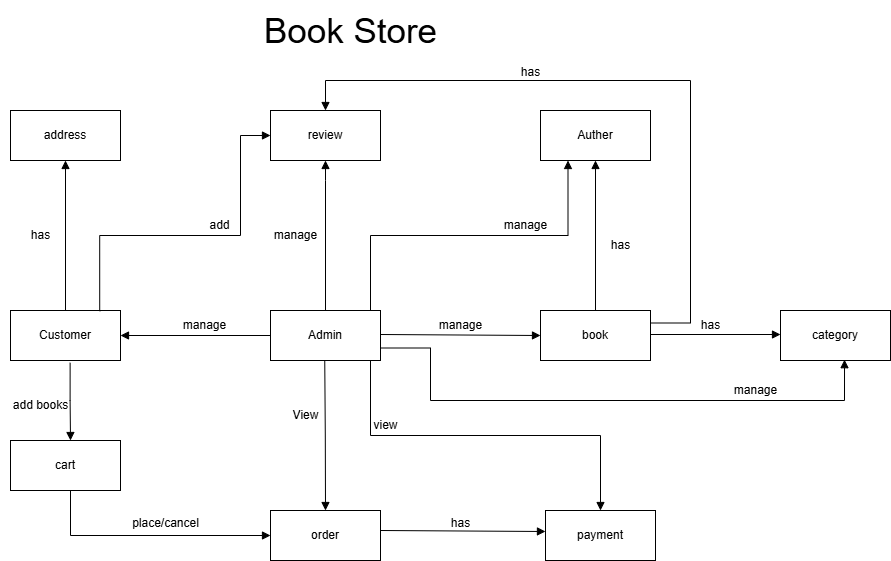

The diagram above was exported from draw.io. Its source (the exported page's mxGraphModel, read from the mxfile embedded in the PNG):
<mxGraphModel dx="1489" dy="764" grid="1" gridSize="10" guides="1" tooltips="1" connect="1" arrows="1" fold="1" page="1" pageScale="1" pageWidth="827" pageHeight="1169" math="0" shadow="0">
  <root>
    <mxCell id="0" />
    <mxCell id="1" parent="0" />
    <mxCell id="ljsmPzAKcAmuWnMjQBls-5" value="address" style="html=1;whiteSpace=wrap;" parent="1" vertex="1">
      <mxGeometry x="180" y="320" width="110" height="50" as="geometry" />
    </mxCell>
    <mxCell id="ljsmPzAKcAmuWnMjQBls-8" value="payment" style="html=1;whiteSpace=wrap;" parent="1" vertex="1">
      <mxGeometry x="715" y="720" width="110" height="50" as="geometry" />
    </mxCell>
    <mxCell id="ljsmPzAKcAmuWnMjQBls-33" value="Auther" style="html=1;whiteSpace=wrap;" parent="1" vertex="1">
      <mxGeometry x="710" y="320" width="110" height="50" as="geometry" />
    </mxCell>
    <mxCell id="ElaRtOANsIkFTvywmTOD-1" value="Admin" style="html=1;whiteSpace=wrap;" parent="1" vertex="1">
      <mxGeometry x="440" y="520" width="110" height="50" as="geometry" />
    </mxCell>
    <mxCell id="ElaRtOANsIkFTvywmTOD-2" value="Customer" style="html=1;whiteSpace=wrap;" parent="1" vertex="1">
      <mxGeometry x="180" y="520" width="110" height="50" as="geometry" />
    </mxCell>
    <mxCell id="ElaRtOANsIkFTvywmTOD-3" value="order" style="html=1;whiteSpace=wrap;" parent="1" vertex="1">
      <mxGeometry x="440" y="720" width="110" height="50" as="geometry" />
    </mxCell>
    <mxCell id="ElaRtOANsIkFTvywmTOD-4" value="book" style="html=1;whiteSpace=wrap;" parent="1" vertex="1">
      <mxGeometry x="710" y="520" width="110" height="50" as="geometry" />
    </mxCell>
    <mxCell id="ElaRtOANsIkFTvywmTOD-5" value="category" style="html=1;whiteSpace=wrap;" parent="1" vertex="1">
      <mxGeometry x="950" y="520" width="110" height="50" as="geometry" />
    </mxCell>
    <mxCell id="ElaRtOANsIkFTvywmTOD-6" value="review" style="html=1;whiteSpace=wrap;" parent="1" vertex="1">
      <mxGeometry x="440" y="320" width="110" height="50" as="geometry" />
    </mxCell>
    <mxCell id="ElaRtOANsIkFTvywmTOD-7" value="" style="endArrow=block;endFill=1;html=1;edgeStyle=orthogonalEdgeStyle;align=left;verticalAlign=top;rounded=0;entryX=0.5;entryY=0;entryDx=0;entryDy=0;exitX=0.5;exitY=1;exitDx=0;exitDy=0;" parent="1" target="ElaRtOANsIkFTvywmTOD-3" edge="1">
      <mxGeometry x="-1" relative="1" as="geometry">
        <mxPoint x="494.25" y="570" as="sourcePoint" />
        <mxPoint x="495.25" y="689" as="targetPoint" />
      </mxGeometry>
    </mxCell>
    <mxCell id="ElaRtOANsIkFTvywmTOD-8" value="" style="endArrow=block;endFill=1;html=1;edgeStyle=orthogonalEdgeStyle;align=left;verticalAlign=top;rounded=0;entryX=0.5;entryY=0;entryDx=0;entryDy=0;exitX=1;exitY=0.25;exitDx=0;exitDy=0;" parent="1" source="ElaRtOANsIkFTvywmTOD-4" target="ElaRtOANsIkFTvywmTOD-6" edge="1">
      <mxGeometry x="-1" relative="1" as="geometry">
        <mxPoint x="764.38" y="570" as="sourcePoint" />
        <mxPoint x="765.13" y="720" as="targetPoint" />
        <Array as="points">
          <mxPoint x="860" y="533" />
          <mxPoint x="860" y="290" />
          <mxPoint x="495" y="290" />
        </Array>
      </mxGeometry>
    </mxCell>
    <mxCell id="ElaRtOANsIkFTvywmTOD-9" value="" style="endArrow=block;endFill=1;html=1;edgeStyle=orthogonalEdgeStyle;align=left;verticalAlign=top;rounded=0;entryX=0.5;entryY=1;entryDx=0;entryDy=0;exitX=0.5;exitY=0;exitDx=0;exitDy=0;" parent="1" source="ElaRtOANsIkFTvywmTOD-2" target="ljsmPzAKcAmuWnMjQBls-5" edge="1">
      <mxGeometry x="-1" relative="1" as="geometry">
        <mxPoint x="530" y="440" as="sourcePoint" />
        <mxPoint x="690" y="440" as="targetPoint" />
      </mxGeometry>
    </mxCell>
    <mxCell id="ElaRtOANsIkFTvywmTOD-12" value="" style="endArrow=block;endFill=1;html=1;edgeStyle=orthogonalEdgeStyle;align=left;verticalAlign=top;rounded=0;entryX=0.5;entryY=1;entryDx=0;entryDy=0;" parent="1" source="ElaRtOANsIkFTvywmTOD-1" target="ElaRtOANsIkFTvywmTOD-6" edge="1">
      <mxGeometry x="-1" relative="1" as="geometry">
        <mxPoint x="800" y="380" as="sourcePoint" />
        <mxPoint x="580" y="400" as="targetPoint" />
        <Array as="points">
          <mxPoint x="495" y="390" />
          <mxPoint x="495" y="390" />
        </Array>
      </mxGeometry>
    </mxCell>
    <mxCell id="ElaRtOANsIkFTvywmTOD-13" value="" style="endArrow=block;endFill=1;html=1;edgeStyle=orthogonalEdgeStyle;align=left;verticalAlign=top;rounded=0;entryX=0.5;entryY=1;entryDx=0;entryDy=0;exitX=0.5;exitY=0;exitDx=0;exitDy=0;" parent="1" source="ElaRtOANsIkFTvywmTOD-4" target="ljsmPzAKcAmuWnMjQBls-33" edge="1">
      <mxGeometry x="-1" relative="1" as="geometry">
        <mxPoint x="760" y="530" as="sourcePoint" />
        <mxPoint x="760" y="380" as="targetPoint" />
      </mxGeometry>
    </mxCell>
    <mxCell id="ElaRtOANsIkFTvywmTOD-14" value="" style="endArrow=block;endFill=1;html=1;edgeStyle=orthogonalEdgeStyle;align=left;verticalAlign=top;rounded=0;entryX=0;entryY=0.5;entryDx=0;entryDy=0;exitX=1;exitY=0.5;exitDx=0;exitDy=0;" parent="1" edge="1">
      <mxGeometry x="-1" relative="1" as="geometry">
        <mxPoint x="820" y="546" as="sourcePoint" />
        <mxPoint x="950" y="544" as="targetPoint" />
        <Array as="points">
          <mxPoint x="820" y="544" />
        </Array>
      </mxGeometry>
    </mxCell>
    <mxCell id="ElaRtOANsIkFTvywmTOD-15" value="" style="endArrow=block;endFill=1;html=1;edgeStyle=orthogonalEdgeStyle;align=left;verticalAlign=top;rounded=0;entryX=0;entryY=0.5;entryDx=0;entryDy=0;exitX=1;exitY=0.5;exitDx=0;exitDy=0;" parent="1" target="ElaRtOANsIkFTvywmTOD-4" edge="1">
      <mxGeometry x="-1" relative="1" as="geometry">
        <mxPoint x="550" y="546" as="sourcePoint" />
        <mxPoint x="680" y="544" as="targetPoint" />
        <Array as="points">
          <mxPoint x="550" y="544" />
          <mxPoint x="710" y="544" />
        </Array>
      </mxGeometry>
    </mxCell>
    <mxCell id="ElaRtOANsIkFTvywmTOD-17" value="" style="endArrow=block;endFill=1;html=1;edgeStyle=orthogonalEdgeStyle;align=left;verticalAlign=top;rounded=0;entryX=1;entryY=0.5;entryDx=0;entryDy=0;exitX=0;exitY=0.5;exitDx=0;exitDy=0;" parent="1" source="ElaRtOANsIkFTvywmTOD-1" target="ElaRtOANsIkFTvywmTOD-2" edge="1">
      <mxGeometry x="-1" relative="1" as="geometry">
        <mxPoint x="338" y="590" as="sourcePoint" />
        <mxPoint x="338" y="440" as="targetPoint" />
      </mxGeometry>
    </mxCell>
    <mxCell id="ElaRtOANsIkFTvywmTOD-18" value="" style="endArrow=block;endFill=1;html=1;edgeStyle=orthogonalEdgeStyle;align=left;verticalAlign=top;rounded=0;entryX=0;entryY=0.5;entryDx=0;entryDy=0;exitX=0.364;exitY=1;exitDx=0;exitDy=0;exitPerimeter=0;" parent="1" target="ElaRtOANsIkFTvywmTOD-3" edge="1" source="Lh6hAtGAXalUpD3Go5gB-1">
      <mxGeometry x="-1" relative="1" as="geometry">
        <mxPoint x="230" y="580" as="sourcePoint" />
        <mxPoint x="235.09" y="720" as="targetPoint" />
        <Array as="points">
          <mxPoint x="240" y="700" />
          <mxPoint x="240" y="745" />
        </Array>
      </mxGeometry>
    </mxCell>
    <mxCell id="ElaRtOANsIkFTvywmTOD-19" value="place/cancel" style="text;html=1;align=center;verticalAlign=middle;resizable=0;points=[];autosize=1;strokeColor=none;fillColor=none;" parent="1" vertex="1">
      <mxGeometry x="290" y="718" width="90" height="30" as="geometry" />
    </mxCell>
    <mxCell id="ElaRtOANsIkFTvywmTOD-20" value="" style="endArrow=block;endFill=1;html=1;edgeStyle=orthogonalEdgeStyle;align=left;verticalAlign=top;rounded=0;entryX=0;entryY=0.5;entryDx=0;entryDy=0;exitX=1;exitY=0.5;exitDx=0;exitDy=0;" parent="1" source="ElaRtOANsIkFTvywmTOD-3" edge="1">
      <mxGeometry x="-1" relative="1" as="geometry">
        <mxPoint x="554.96" y="742" as="sourcePoint" />
        <mxPoint x="714.96" y="741" as="targetPoint" />
        <Array as="points">
          <mxPoint x="550" y="740" />
          <mxPoint x="715" y="740" />
        </Array>
      </mxGeometry>
    </mxCell>
    <mxCell id="ElaRtOANsIkFTvywmTOD-21" value="has" style="text;html=1;align=center;verticalAlign=middle;resizable=0;points=[];autosize=1;strokeColor=none;fillColor=none;" parent="1" vertex="1">
      <mxGeometry x="610" y="718" width="40" height="30" as="geometry" />
    </mxCell>
    <mxCell id="ElaRtOANsIkFTvywmTOD-22" value="manage" style="text;html=1;align=center;verticalAlign=middle;resizable=0;points=[];autosize=1;strokeColor=none;fillColor=none;" parent="1" vertex="1">
      <mxGeometry x="339" y="520" width="70" height="30" as="geometry" />
    </mxCell>
    <mxCell id="ElaRtOANsIkFTvywmTOD-23" value="manage" style="text;html=1;align=center;verticalAlign=middle;resizable=0;points=[];autosize=1;strokeColor=none;fillColor=none;" parent="1" vertex="1">
      <mxGeometry x="430" y="430" width="70" height="30" as="geometry" />
    </mxCell>
    <mxCell id="ElaRtOANsIkFTvywmTOD-24" value="manage" style="text;html=1;align=center;verticalAlign=middle;resizable=0;points=[];autosize=1;strokeColor=none;fillColor=none;" parent="1" vertex="1">
      <mxGeometry x="595" y="520" width="70" height="30" as="geometry" />
    </mxCell>
    <mxCell id="ElaRtOANsIkFTvywmTOD-25" value="View" style="text;html=1;align=center;verticalAlign=middle;resizable=0;points=[];autosize=1;strokeColor=none;fillColor=none;" parent="1" vertex="1">
      <mxGeometry x="450" y="610" width="50" height="30" as="geometry" />
    </mxCell>
    <mxCell id="ElaRtOANsIkFTvywmTOD-26" value="has" style="text;html=1;align=center;verticalAlign=middle;resizable=0;points=[];autosize=1;strokeColor=none;fillColor=none;" parent="1" vertex="1">
      <mxGeometry x="770" y="440" width="40" height="30" as="geometry" />
    </mxCell>
    <mxCell id="ElaRtOANsIkFTvywmTOD-27" value="has" style="text;html=1;align=center;verticalAlign=middle;resizable=0;points=[];autosize=1;strokeColor=none;fillColor=none;" parent="1" vertex="1">
      <mxGeometry x="860" y="520" width="40" height="30" as="geometry" />
    </mxCell>
    <mxCell id="ElaRtOANsIkFTvywmTOD-28" value="has" style="text;html=1;align=center;verticalAlign=middle;resizable=0;points=[];autosize=1;strokeColor=none;fillColor=none;" parent="1" vertex="1">
      <mxGeometry x="190" y="430" width="40" height="30" as="geometry" />
    </mxCell>
    <mxCell id="ElaRtOANsIkFTvywmTOD-29" value="" style="endArrow=block;endFill=1;html=1;edgeStyle=orthogonalEdgeStyle;align=left;verticalAlign=top;rounded=0;entryX=0.5;entryY=0;entryDx=0;entryDy=0;exitX=1;exitY=1;exitDx=0;exitDy=0;" parent="1" source="ElaRtOANsIkFTvywmTOD-1" target="ljsmPzAKcAmuWnMjQBls-8" edge="1">
      <mxGeometry x="-1" relative="1" as="geometry">
        <mxPoint x="640" y="580" as="sourcePoint" />
        <mxPoint x="640.75" y="730" as="targetPoint" />
        <Array as="points">
          <mxPoint x="540" y="570" />
          <mxPoint x="540" y="645" />
          <mxPoint x="770" y="645" />
        </Array>
      </mxGeometry>
    </mxCell>
    <mxCell id="ElaRtOANsIkFTvywmTOD-30" value="view" style="text;html=1;align=center;verticalAlign=middle;resizable=0;points=[];autosize=1;strokeColor=none;fillColor=none;" parent="1" vertex="1">
      <mxGeometry x="530" y="620" width="50" height="30" as="geometry" />
    </mxCell>
    <mxCell id="ElaRtOANsIkFTvywmTOD-31" value="" style="endArrow=block;endFill=1;html=1;edgeStyle=orthogonalEdgeStyle;align=left;verticalAlign=top;rounded=0;entryX=0.25;entryY=1;entryDx=0;entryDy=0;exitX=1;exitY=0;exitDx=0;exitDy=0;" parent="1" source="ElaRtOANsIkFTvywmTOD-1" target="ljsmPzAKcAmuWnMjQBls-33" edge="1">
      <mxGeometry x="-1" relative="1" as="geometry">
        <mxPoint x="619.38" y="530" as="sourcePoint" />
        <mxPoint x="619.38" y="380" as="targetPoint" />
        <Array as="points">
          <mxPoint x="540" y="520" />
          <mxPoint x="540" y="445" />
          <mxPoint x="738" y="445" />
        </Array>
      </mxGeometry>
    </mxCell>
    <mxCell id="ElaRtOANsIkFTvywmTOD-32" value="manage" style="text;html=1;align=center;verticalAlign=middle;resizable=0;points=[];autosize=1;strokeColor=none;fillColor=none;" parent="1" vertex="1">
      <mxGeometry x="660" y="420" width="70" height="30" as="geometry" />
    </mxCell>
    <mxCell id="ElaRtOANsIkFTvywmTOD-33" value="" style="endArrow=block;endFill=1;html=1;edgeStyle=orthogonalEdgeStyle;align=left;verticalAlign=top;rounded=0;entryX=0;entryY=0.5;entryDx=0;entryDy=0;exitX=0.811;exitY=0.014;exitDx=0;exitDy=0;exitPerimeter=0;" parent="1" source="ElaRtOANsIkFTvywmTOD-2" target="ElaRtOANsIkFTvywmTOD-6" edge="1">
      <mxGeometry x="-1" relative="1" as="geometry">
        <mxPoint x="280.05" y="520" as="sourcePoint" />
        <mxPoint x="468.05" y="370" as="targetPoint" />
        <Array as="points">
          <mxPoint x="269" y="445" />
          <mxPoint x="410" y="445" />
          <mxPoint x="410" y="345" />
        </Array>
      </mxGeometry>
    </mxCell>
    <mxCell id="ElaRtOANsIkFTvywmTOD-34" value="add" style="text;html=1;align=center;verticalAlign=middle;resizable=0;points=[];autosize=1;strokeColor=none;fillColor=none;" parent="1" vertex="1">
      <mxGeometry x="369" y="420" width="40" height="30" as="geometry" />
    </mxCell>
    <mxCell id="ElaRtOANsIkFTvywmTOD-35" value="" style="endArrow=block;endFill=1;html=1;edgeStyle=orthogonalEdgeStyle;align=left;verticalAlign=top;rounded=0;exitX=1;exitY=0.75;exitDx=0;exitDy=0;entryX=0.582;entryY=0.984;entryDx=0;entryDy=0;entryPerimeter=0;" parent="1" source="ElaRtOANsIkFTvywmTOD-1" target="ElaRtOANsIkFTvywmTOD-5" edge="1">
      <mxGeometry x="-1" relative="1" as="geometry">
        <mxPoint x="760" y="620" as="sourcePoint" />
        <mxPoint x="940" y="690" as="targetPoint" />
        <Array as="points">
          <mxPoint x="600" y="557" />
          <mxPoint x="600" y="610" />
          <mxPoint x="1014" y="610" />
        </Array>
      </mxGeometry>
    </mxCell>
    <mxCell id="ElaRtOANsIkFTvywmTOD-36" value="manage" style="text;html=1;align=center;verticalAlign=middle;resizable=0;points=[];autosize=1;strokeColor=none;fillColor=none;" parent="1" vertex="1">
      <mxGeometry x="890" y="585" width="70" height="30" as="geometry" />
    </mxCell>
    <mxCell id="ElaRtOANsIkFTvywmTOD-37" value="&lt;font style=&quot;font-size: 35px;&quot;&gt;Book Store&lt;/font&gt;" style="text;html=1;align=center;verticalAlign=middle;resizable=0;points=[];autosize=1;strokeColor=none;fillColor=none;" parent="1" vertex="1">
      <mxGeometry x="420" y="210" width="200" height="60" as="geometry" />
    </mxCell>
    <mxCell id="HcjDQnArpKh86iENaVLd-1" value="has" style="text;html=1;align=center;verticalAlign=middle;resizable=0;points=[];autosize=1;strokeColor=none;fillColor=none;" parent="1" vertex="1">
      <mxGeometry x="680" y="267" width="40" height="30" as="geometry" />
    </mxCell>
    <mxCell id="Lh6hAtGAXalUpD3Go5gB-1" value="cart" style="html=1;whiteSpace=wrap;" vertex="1" parent="1">
      <mxGeometry x="180" y="650" width="110" height="50" as="geometry" />
    </mxCell>
    <mxCell id="Lh6hAtGAXalUpD3Go5gB-2" value="" style="endArrow=block;endFill=1;html=1;edgeStyle=orthogonalEdgeStyle;align=left;verticalAlign=top;rounded=0;exitX=0.542;exitY=1.046;exitDx=0;exitDy=0;exitPerimeter=0;" edge="1" parent="1" source="ElaRtOANsIkFTvywmTOD-2">
      <mxGeometry x="-1" relative="1" as="geometry">
        <mxPoint x="240" y="590" as="sourcePoint" />
        <mxPoint x="240" y="650" as="targetPoint" />
        <Array as="points">
          <mxPoint x="240" y="610" />
          <mxPoint x="240" y="610" />
        </Array>
      </mxGeometry>
    </mxCell>
    <mxCell id="Lh6hAtGAXalUpD3Go5gB-3" value="add books" style="text;html=1;align=center;verticalAlign=middle;resizable=0;points=[];autosize=1;strokeColor=none;fillColor=none;" vertex="1" parent="1">
      <mxGeometry x="170" y="600" width="80" height="30" as="geometry" />
    </mxCell>
  </root>
</mxGraphModel>